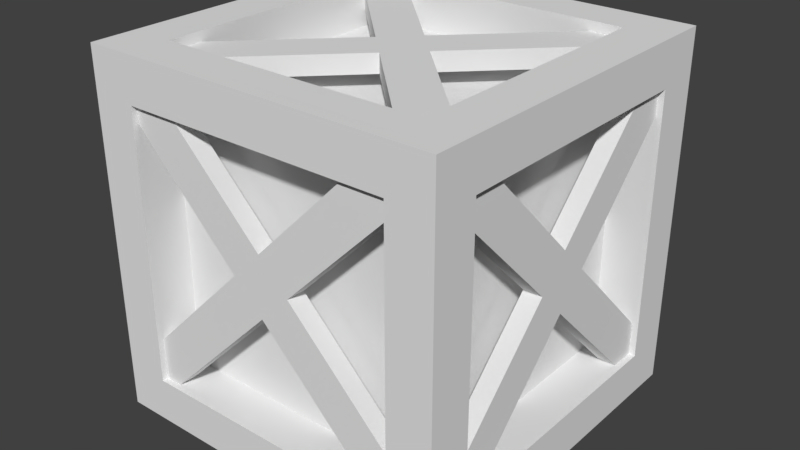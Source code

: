 # Source: box.blend  (saved by Blender 2.79.0; exported with 4.5.12 LTS)
import bpy
from mathutils import Matrix  # noqa: F401  (used for matrix-valued properties, if any)

bpy.ops.wm.read_factory_settings(use_empty=True)
scene = bpy.context.scene
scene.name = 'Scene'

# ---- collections
col_collection_1 = bpy.data.collections.new('Collection 1'); scene.collection.children.link(col_collection_1)

# ---- materials (node trees are filled in below, after node groups)
mat_box = bpy.data.materials.new('Box')
mat_box.alpha_threshold = 0.0
mat_box.use_transparent_shadow = False
mat_box.roughness = 0.5
mat_box.line_color = (0.0, 0.0, 0.0, 1.0)
mat_beam = bpy.data.materials.new('Beam')
mat_beam.alpha_threshold = 0.0
mat_beam.use_transparent_shadow = False
mat_beam.roughness = 0.5

# ---- material node trees

# ---- world
world_world = bpy.data.worlds.new('World'); scene.world = world_world
world_world.color = (0.05088, 0.05088, 0.05088)
world_world.use_sun_shadow = False
world_world.sun_shadow_jitter_overblur = 0.0
world_world.cycles.sampling_method = 'MANUAL'

# ---- meshes
me_cube_006 = bpy.data.meshes.new('Cube.006')
me_cube_006.from_pydata([(0.6696, 0.8841, 0.9051), (-0.8957, 0.8841, -0.6603), (0.8361, 0.8841, 0.7387), (-0.7293, 0.8841, -0.8267), (0.6696, 0.9872, 0.9051), (-0.8957, 0.9872, -0.6603), (0.8361, 0.9872, 0.7387), (-0.7293, 0.9872, -0.8267), (-0.6696, 0.8841, 0.9051), (0.8957, 0.8841, -0.6603), (-0.8361, 0.8841, 0.7387), (0.7293, 0.8841, -0.8267), (-0.6696, 0.9872, 0.9051), (0.8957, 0.9872, -0.6603), (-0.8361, 0.9872, 0.7387), (0.7293, 0.9872, -0.8267), (-0.1643, 0.8841, 0.07119), (0.1676, 0.9872, 0.06792), (0.001108, 0.9872, -0.09854), (0.001108, 0.8841, -0.09854), (0.1676, 0.8841, 0.06792), (-0.00048, 0.8841, 0.236), (-0.1669, 0.9872, 0.06951), (-0.00048, 0.9872, 0.236)], [], [(16, 1, 3, 19), (19, 3, 7, 18), (18, 7, 5, 22), (22, 5, 1, 16), (2, 6, 4, 0), (7, 3, 1, 5), (20, 19, 11, 9), (19, 18, 15, 11), (18, 17, 13, 15), (17, 20, 9, 13), (10, 8, 12, 14), (15, 13, 9, 11), (8, 10, 16, 21), (10, 14, 22, 16), (14, 12, 23, 22), (12, 8, 21, 23), (22, 23, 17, 18), (21, 16, 19, 20), (0, 21, 20, 2), (2, 20, 17, 6), (6, 17, 23, 4), (4, 23, 21, 0)])
_uv = me_cube_006.uv_layers.new(name='UVMap')
_uv.uv.foreach_set('vector', [0.7408, 0.2112, 0.9519, 0.0, 1.0, 0.04806, 0.7898, 0.2589, 0.05954, 0.5172, 0.05954, 0.815, 0.02977, 0.815, 0.02977, 0.5172, 0.2898, 0.2583, 0.5, 0.4692, 0.4519, 0.5172, 0.2413, 0.3068, 0.0, 0.815, 2.581e-07, 0.5172, 0.02977, 0.5172, 0.02977, 0.8159, 0.2679, 0.5172, 0.2977, 0.5172, 0.2977, 0.5852, 0.2679, 0.5852, 0.3275, 0.5172, 0.3573, 0.5172, 0.3573, 0.5852, 0.3275, 0.5852, 0.7417, 0.307, 0.7898, 0.2589, 1.0, 0.4692, 0.9519, 0.5172, 0.1191, 0.8145, 0.08931, 0.8145, 0.08931, 0.5172, 0.1191, 0.5172, 0.2898, 0.2583, 0.2417, 0.2102, 0.4519, 0.0, 0.5, 0.04806, 0.08931, 0.8145, 0.05954, 0.8145, 0.05954, 0.5172, 0.08931, 0.5172, 0.2382, 0.5852, 0.2382, 0.5172, 0.2679, 0.5172, 0.2679, 0.5852, 0.3275, 0.5172, 0.3275, 0.5852, 0.2977, 0.5852, 0.2977, 0.5172, 0.5, 0.06528, 0.5481, 0.01722, 0.7408, 0.2112, 0.6932, 0.2585, 0.1489, 0.7906, 0.1191, 0.7906, 0.1191, 0.5174, 0.1489, 0.5172, 0.04806, 0.5, 3.442e-08, 0.4519, 0.1932, 0.2587, 0.2413, 0.3068, 0.2382, 0.7904, 0.2084, 0.7904, 0.2084, 0.5172, 0.2382, 0.5172, 0.2413, 0.3068, 0.1932, 0.2587, 0.2417, 0.2102, 0.2898, 0.2583, 0.6932, 0.2585, 0.7408, 0.2112, 0.7898, 0.2589, 0.7417, 0.307, 0.5, 0.4519, 0.6932, 0.2585, 0.7417, 0.307, 0.5481, 0.5, 0.1786, 0.7906, 0.1786, 0.5172, 0.2084, 0.5172, 0.2084, 0.7906, 0.04806, 0.01722, 0.2417, 0.2102, 0.1932, 0.2587, 0.0, 0.06528, 0.1489, 0.7906, 0.1489, 0.5172, 0.1786, 0.5172, 0.1786, 0.7906])
me_cube_006.materials.append(mat_box)
me_cube_006.materials.append(mat_beam)
me_cube_006.use_remesh_preserve_volume = False
me_cube_006.use_remesh_preserve_attributes = False
me_cube_006.use_mirror_vertex_groups = False
me_cube_006.update()
me_cube_005 = bpy.data.meshes.new('Cube.005')
me_cube_005.from_pydata([(0.6937, -0.8426, -0.9034), (-0.8717, 0.7228, -0.9034), (0.8601, -0.6761, -0.9034), (-0.7052, 0.8892, -0.9034), (0.6937, -0.8426, -0.8003), (-0.8717, 0.7228, -0.8003), (0.8601, -0.6761, -0.8003), (-0.7052, 0.8892, -0.8003), (-0.6937, -0.8426, -0.9034), (0.8717, 0.7228, -0.9034), (-0.8601, -0.6761, -0.9034), (0.7052, 0.8892, -0.9034), (-0.6937, -0.8426, -0.8003), (0.8717, 0.7228, -0.8003), (-0.8601, -0.6761, -0.8003), (0.7052, 0.8892, -0.8003), (-0.0003975, 0.1836, -0.8003), (0.1661, 0.01714, -0.8003), (-0.0003975, 0.1836, -0.9034), (0.1661, 0.01714, -0.9034), (-0.1668, 0.01715, -0.8003), (-0.0003863, -0.1493, -0.8003), (-0.0003864, -0.1493, -0.9034), (-0.1666, 0.01765, -0.9034)], [], [(23, 1, 3, 18), (18, 3, 7, 16), (16, 7, 5, 20), (20, 5, 1, 23), (2, 6, 4, 0), (7, 3, 1, 5), (19, 18, 11, 9), (18, 16, 15, 11), (16, 17, 13, 15), (17, 19, 9, 13), (10, 8, 12, 14), (15, 13, 9, 11), (20, 21, 17, 16), (22, 23, 18, 19), (8, 10, 23, 22), (10, 14, 20, 23), (14, 12, 21, 20), (12, 8, 22, 21), (4, 21, 22, 0), (6, 17, 21, 4), (2, 19, 17, 6), (0, 22, 19, 2)])
_uv = me_cube_005.uv_layers.new(name='UVMap')
_uv.uv.foreach_set('vector', [0.7484, 0.2036, 0.9519, 0.0, 1.0, 0.04806, 0.7963, 0.2516, 0.1191, 0.5033, 0.1191, 0.7913, 0.08931, 0.7913, 0.08931, 0.5033, 0.2963, 0.2518, 0.5, 0.4553, 0.4519, 0.5033, 0.2482, 0.2998, 0.05954, 0.7913, 0.05954, 0.5033, 0.08931, 0.5033, 0.08931, 0.7912, 0.2977, 0.5713, 0.2679, 0.5713, 0.2679, 0.5033, 0.2977, 0.5033, 0.2977, 0.5033, 0.3275, 0.5033, 0.3275, 0.5713, 0.2977, 0.5713, 0.7482, 0.2996, 0.7963, 0.2516, 1.0, 0.4553, 0.9519, 0.5033, 0.05954, 0.7915, 0.02977, 0.7915, 0.02977, 0.5033, 0.05954, 0.5033, 0.2963, 0.2518, 0.2482, 0.2037, 0.4519, 0.0, 0.5, 0.04806, 0.0, 0.5033, 0.02977, 0.5033, 0.02977, 0.7915, 8.604e-08, 0.7915, 0.3275, 0.5713, 0.3275, 0.5033, 0.3572, 0.5033, 0.3572, 0.5713, 0.2382, 0.5713, 0.2382, 0.5033, 0.2679, 0.5033, 0.2679, 0.5713, 0.2482, 0.2998, 0.2002, 0.2518, 0.2482, 0.2037, 0.2963, 0.2518, 0.7002, 0.2516, 0.7484, 0.2036, 0.7963, 0.2516, 0.7482, 0.2996, 0.5, 0.0514, 0.5481, 0.003339, 0.7484, 0.2036, 0.7002, 0.2516, 0.1489, 0.5033, 0.1786, 0.5033, 0.1786, 0.7864, 0.1489, 0.7866, 0.04806, 0.5, 6.883e-08, 0.4519, 0.2002, 0.2518, 0.2482, 0.2998, 0.2382, 0.7864, 0.2084, 0.7864, 0.2084, 0.5033, 0.2382, 0.5033, 0.2084, 0.5033, 0.2084, 0.7866, 0.1786, 0.7866, 0.1786, 0.5033, 0.04806, 0.003339, 0.2482, 0.2037, 0.2002, 0.2518, 0.0, 0.0514, 0.1489, 0.5033, 0.1489, 0.7866, 0.1191, 0.7866, 0.1191, 0.5033, 0.5, 0.4519, 0.7002, 0.2516, 0.7482, 0.2996, 0.5481, 0.5])
me_cube_005.materials.append(mat_box)
me_cube_005.materials.append(mat_beam)
me_cube_005.use_remesh_preserve_volume = False
me_cube_005.use_remesh_preserve_attributes = False
me_cube_005.use_mirror_vertex_groups = False
me_cube_005.update()
me_cube_004 = bpy.data.meshes.new('Cube.004')
me_cube_004.from_pydata([(0.6937, -0.8426, 0.8435), (-0.8717, 0.7228, 0.8435), (0.8601, -0.6761, 0.8435), (-0.7052, 0.8892, 0.8435), (0.6937, -0.8426, 0.9466), (-0.8717, 0.7228, 0.9466), (0.8601, -0.6761, 0.9466), (-0.7052, 0.8892, 0.9466), (-0.6937, -0.8426, 0.8435), (0.8717, 0.7228, 0.8435), (-0.8601, -0.6761, 0.8435), (0.7052, 0.8892, 0.8435), (-0.6937, -0.8426, 0.9466), (0.8717, 0.7228, 0.9466), (-0.8601, -0.6761, 0.9466), (0.7052, 0.8892, 0.9466), (-0.168, 0.01907, 0.8435), (-0.001533, 0.1855, 0.9466), (-0.168, 0.01907, 0.9466), (0.1653, 0.01635, 0.9466), (-0.001184, 0.1828, 0.8435), (0.1653, 0.01635, 0.8435), (0.0003125, -0.1486, 0.9466), (0.0003125, -0.1486, 0.8435)], [], [(16, 1, 3, 20), (20, 3, 7, 17), (17, 7, 5, 18), (18, 5, 1, 16), (2, 6, 4, 0), (7, 3, 1, 5), (21, 20, 11, 9), (20, 17, 15, 11), (17, 19, 13, 15), (19, 21, 9, 13), (10, 8, 12, 14), (15, 13, 9, 11), (4, 22, 23, 0), (6, 19, 22, 4), (2, 21, 19, 6), (0, 23, 21, 2), (19, 17, 18, 22), (23, 16, 20, 21), (8, 10, 16, 23), (10, 14, 18, 16), (14, 12, 22, 18), (12, 8, 23, 22)])
_uv = me_cube_004.uv_layers.new(name='UVMap')
_uv.uv.foreach_set('vector', [0.7488, 0.2032, 0.9519, 0.0, 1.0, 0.04806, 0.796, 0.2513, 0.05954, 0.7913, 0.05954, 0.5033, 0.08931, 0.5033, 0.08932, 0.7907, 0.2968, 0.2521, 0.5, 0.4553, 0.4519, 0.5033, 0.2488, 0.3002, 0.1191, 0.5033, 0.1191, 0.7907, 0.08932, 0.7907, 0.08932, 0.5033, 0.2679, 0.5033, 0.2977, 0.5033, 0.2977, 0.5713, 0.2679, 0.5713, 0.3573, 0.5713, 0.3275, 0.5713, 0.3275, 0.5033, 0.3573, 0.5033, 0.748, 0.2994, 0.796, 0.2513, 1.0, 0.4553, 0.9519, 0.5033, 0.0, 0.5033, 0.02977, 0.5038, 0.02977, 0.7918, 2.203e-06, 0.7918, 0.2968, 0.2521, 0.248, 0.204, 0.4519, 0.0, 0.5, 0.04806, 0.05954, 0.7918, 0.02977, 0.7918, 0.02977, 0.5033, 0.05954, 0.5033, 0.2679, 0.5033, 0.2679, 0.5713, 0.2382, 0.5713, 0.2382, 0.5033, 0.2977, 0.5713, 0.2977, 0.5033, 0.3275, 0.5033, 0.3275, 0.5713, 0.1489, 0.7866, 0.1489, 0.5033, 0.1786, 0.5033, 0.1786, 0.7866, 0.04806, 0.003339, 0.248, 0.204, 0.2004, 0.2516, 0.0, 0.0514, 0.1786, 0.7866, 0.1786, 0.5033, 0.2084, 0.5033, 0.2084, 0.7866, 0.5, 0.4519, 0.7004, 0.2518, 0.748, 0.2994, 0.5481, 0.5, 0.248, 0.204, 0.2968, 0.2521, 0.2488, 0.3002, 0.2004, 0.2516, 0.7004, 0.2518, 0.7488, 0.2032, 0.796, 0.2513, 0.748, 0.2994, 0.5, 0.0514, 0.5481, 0.003339, 0.7488, 0.2032, 0.7004, 0.2518, 0.2382, 0.7866, 0.2084, 0.7866, 0.2084, 0.5033, 0.2382, 0.5033, 0.04806, 0.5, 3.442e-08, 0.4519, 0.2004, 0.2516, 0.2488, 0.3002, 0.1489, 0.7867, 0.1191, 0.7867, 0.1191, 0.5033, 0.1489, 0.5033])
me_cube_004.materials.append(mat_box)
me_cube_004.materials.append(mat_beam)
me_cube_004.use_remesh_preserve_volume = False
me_cube_004.use_remesh_preserve_attributes = False
me_cube_004.use_mirror_vertex_groups = False
me_cube_004.update()
me_cube_003 = bpy.data.meshes.new('Cube.003')
me_cube_003.from_pydata([(0.6696, -0.9675, 0.9051), (-0.8957, -0.9675, -0.6603), (0.8361, -0.9675, 0.7387), (-0.7293, -0.9675, -0.8267), (0.6696, -0.8643, 0.9051), (-0.8957, -0.8643, -0.6603), (0.8361, -0.8643, 0.7387), (-0.7293, -0.8643, -0.8267), (-0.6696, -0.9675, 0.9051), (0.8957, -0.9675, -0.6603), (-0.8361, -0.9675, 0.7387), (0.7293, -0.9675, -0.8267), (-0.6696, -0.8643, 0.9051), (0.8957, -0.8643, -0.6603), (-0.8361, -0.8643, 0.7387), (0.7293, -0.8643, -0.8267), (0.1662, -0.9675, 0.06877), (0.1662, -0.8643, 0.06877), (-0.0002614, -0.8643, 0.2352), (-0.1691, -0.9675, 0.06642), (-0.002605, -0.9675, -0.1), (-0.002605, -0.8643, -0.1), (-0.1691, -0.8643, 0.06642), (-0.0002614, -0.9675, 0.2352)], [], [(19, 1, 3, 20), (20, 3, 7, 21), (21, 7, 5, 22), (22, 5, 1, 19), (2, 6, 4, 0), (7, 3, 1, 5), (16, 20, 11, 9), (20, 21, 15, 11), (21, 17, 13, 15), (17, 16, 9, 13), (10, 8, 12, 14), (15, 13, 9, 11), (17, 21, 22, 18), (23, 19, 20, 16), (0, 23, 16, 2), (2, 16, 17, 6), (4, 18, 23, 0), (6, 17, 18, 4), (12, 8, 23, 18), (14, 12, 18, 22), (10, 14, 22, 19), (8, 10, 19, 23)])
_uv = me_cube_003.uv_layers.new(name='UVMap')
_uv.uv.foreach_set('vector', [0.7421, 0.2098, 0.9519, 0.0, 1.0, 0.04806, 0.7902, 0.2579, 0.08931, 0.8139, 0.08931, 0.5172, 0.1191, 0.5172, 0.1191, 0.8139, 0.2902, 0.2594, 0.5, 0.4692, 0.4519, 0.5172, 0.2421, 0.3074, 0.08931, 0.5172, 0.08931, 0.8139, 0.05954, 0.8139, 0.05954, 0.5172, 0.3275, 0.5852, 0.2977, 0.5852, 0.2977, 0.5172, 0.3275, 0.5172, 0.3572, 0.5852, 0.3275, 0.5852, 0.3275, 0.5172, 0.3572, 0.5172, 0.7415, 0.3066, 0.7902, 0.2579, 1.0, 0.4692, 0.9519, 0.5172, 0.0, 0.5172, 0.02977, 0.5172, 0.02977, 0.815, 5.163e-08, 0.815, 0.2902, 0.2594, 0.2415, 0.2106, 0.4519, 0.0, 0.5, 0.04806, 0.05954, 0.815, 0.02977, 0.815, 0.02977, 0.5172, 0.05954, 0.5172, 0.2679, 0.5852, 0.2679, 0.5172, 0.2977, 0.5172, 0.2977, 0.5852, 0.2679, 0.5172, 0.2679, 0.5852, 0.2382, 0.5852, 0.2382, 0.5172, 0.2415, 0.2106, 0.2902, 0.2594, 0.2421, 0.3074, 0.1934, 0.2587, 0.6934, 0.2585, 0.7421, 0.2098, 0.7902, 0.2579, 0.7415, 0.3066, 0.5, 0.4519, 0.6934, 0.2585, 0.7415, 0.3066, 0.5481, 0.5, 0.1489, 0.7907, 0.1489, 0.5172, 0.1786, 0.5172, 0.1786, 0.7907, 0.1489, 0.5172, 0.1489, 0.7907, 0.1191, 0.7907, 0.1191, 0.5172, 0.04806, 0.01722, 0.2415, 0.2106, 0.1934, 0.2587, 0.0, 0.06528, 0.2382, 0.7906, 0.2084, 0.7906, 0.2084, 0.5172, 0.2382, 0.5172, 0.04806, 0.5, 5.163e-08, 0.4519, 0.1934, 0.2587, 0.2421, 0.3074, 0.1786, 0.5172, 0.2084, 0.5172, 0.2084, 0.7906, 0.1786, 0.7906, 0.5, 0.06528, 0.5481, 0.01722, 0.7421, 0.2098, 0.6934, 0.2585])
me_cube_003.materials.append(mat_box)
me_cube_003.materials.append(mat_beam)
me_cube_003.use_remesh_preserve_volume = False
me_cube_003.use_remesh_preserve_attributes = False
me_cube_003.use_mirror_vertex_groups = False
me_cube_003.update()
me_cube_002 = bpy.data.meshes.new('Cube.002')
me_cube_002.from_pydata([(0.8625, -0.6995, 0.8882), (0.8625, 0.8659, -0.6772), (0.8625, -0.8659, 0.7217), (0.8625, 0.6995, -0.8436), (0.9656, -0.6995, 0.8882), (0.9656, 0.8659, -0.6772), (0.9656, -0.8659, 0.7217), (0.9656, 0.6995, -0.8436), (0.9656, 0.8659, 0.7217), (0.9656, -0.6995, -0.8436), (0.9656, 0.6995, 0.8882), (0.9656, -0.8659, -0.6772), (0.8625, 0.8659, 0.7217), (0.8625, -0.6995, -0.8436), (0.8625, 0.6995, 0.8882), (0.8625, -0.8659, -0.6772), (0.9656, -0.00088, 0.1896), (0.8625, -0.0008799, 0.1896), (0.9656, 0.1661, 0.02197), (0.8625, 0.1661, 0.02197), (0.9656, -0.1673, 0.02142), (0.9656, -0.0008546, -0.145), (0.8625, -0.0008546, -0.145), (0.8625, -0.1673, 0.02142)], [], [(17, 14, 12, 19), (19, 12, 8, 18), (18, 8, 10, 16), (16, 10, 14, 17), (13, 9, 11, 15), (8, 12, 14, 10), (19, 1, 3, 22), (22, 3, 7, 21), (21, 7, 5, 18), (18, 5, 1, 19), (2, 6, 4, 0), (7, 3, 1, 5), (20, 21, 18, 16), (17, 19, 22, 23), (0, 17, 23, 2), (2, 23, 20, 6), (6, 20, 16, 4), (4, 16, 17, 0), (15, 23, 22, 13), (13, 22, 21, 9), (9, 21, 20, 11), (11, 20, 23, 15)])
_uv = me_cube_002.uv_layers.new(name='UVMap')
_uv.uv.foreach_set('vector', [0.2503, 0.7983, 0.04806, 1.0, 1.721e-08, 0.9519, 0.202, 0.7499, 0.5298, 0.0, 0.5298, 0.2857, 0.5, 0.2857, 0.5, 0.0, 0.298, 0.2499, 0.5, 0.4519, 0.4519, 0.5, 0.2497, 0.2983, 0.5595, 0.2856, 0.5595, 0.0, 0.5893, 0.0, 0.5893, 0.2856, 0.5893, 0.6388, 0.5595, 0.6388, 0.5595, 0.5708, 0.5893, 0.5708, 0.5595, 0.6391, 0.5298, 0.6391, 0.5298, 0.5712, 0.5595, 0.5712, 0.202, 0.7499, 0.0, 0.5481, 0.04806, 0.5, 0.2502, 0.7017, 0.5, 0.5713, 0.5, 0.2857, 0.5298, 0.2857, 0.5298, 0.5713, 0.2498, 0.2017, 0.4519, 0.0, 0.5, 0.04806, 0.298, 0.2499, 0.5595, 0.2856, 0.5595, 0.5712, 0.5298, 0.5712, 0.5298, 0.2856, 0.5298, 0.6393, 0.5, 0.6393, 0.5, 0.5713, 0.5298, 0.5713, 0.6191, 0.6384, 0.5893, 0.6384, 0.5893, 0.5705, 0.6191, 0.5705, 0.2017, 0.2498, 0.2498, 0.2017, 0.298, 0.2499, 0.2497, 0.2983, 0.2503, 0.7983, 0.202, 0.7499, 0.2502, 0.7017, 0.2983, 0.7498, 0.4519, 1.0, 0.2503, 0.7983, 0.2983, 0.7498, 0.5, 0.9519, 0.5595, 0.0, 0.5595, 0.2856, 0.5298, 0.2856, 0.5298, 0.0, 1.721e-08, 0.4519, 0.2017, 0.2498, 0.2497, 0.2983, 0.04806, 0.5, 0.5893, 0.5705, 0.5893, 0.2852, 0.6191, 0.2852, 0.6191, 0.5705, 0.5, 0.5481, 0.2983, 0.7498, 0.2502, 0.7017, 0.4519, 0.5, 0.5595, 0.5708, 0.5595, 0.2856, 0.5893, 0.2856, 0.5893, 0.5708, 0.04806, 3.442e-08, 0.2498, 0.2017, 0.2017, 0.2498, 0.0, 0.04806, 0.5893, 0.2852, 0.5893, 0.0, 0.6191, 1.076e-08, 0.6191, 0.2852])
me_cube_002.materials.append(mat_box)
me_cube_002.materials.append(mat_beam)
me_cube_002.use_remesh_preserve_volume = False
me_cube_002.use_remesh_preserve_attributes = False
me_cube_002.use_mirror_vertex_groups = False
me_cube_002.update()
me_cube_001 = bpy.data.meshes.new('Cube.001')
me_cube_001.from_pydata([(1.0, 1.0, -1.0), (1.0, -1.0, -1.0), (1.0, 1.0, 1.0), (1.0, -1.0, 1.0), (1.0, -5.96e-08, -1.0), (1.0, 1.0, 0.0), (1.0, -1.0, 0.0), (1.0, -5.364e-07, 1.0), (1.0, -0.5, -1.0), (1.0, 1.0, 0.5), (1.0, -1.0, 0.5), (1.0, -0.5, 1.0), (1.0, 0.5, -1.0), (0.5, 1.0, -1.0), (1.0, 1.0, -0.5), (0.5, -1.0, -1.0), (1.0, -1.0, -0.5), (1.0, 0.5, 1.0), (0.5, 1.0, 1.0), (0.5, -1.0, 1.0), (0.7509, 1.0, 0.0), (0.7533, -1.0, 0.0), (1.0, -0.7494, 0.0), (1.0, 0.7494, 0.0), (1.0, -1.26e-07, -0.7494), (1.0, -4.833e-07, 0.7494), (0.75, -3.576e-07, 1.0), (0.75, 2.98e-08, -1.0), (0.7484, -0.7534, -1.0), (0.7501, 0.7519, -1.0), (0.7501, 0.7519, 1.0), (0.7484, -0.7534, 1.0), (1.0, 0.7494, 0.7494), (1.0, 0.7494, -0.7494), (1.0, -0.7494, -0.7494), (0.7533, -1.0, 0.7533), (0.7533, -1.0, -0.7533), (0.7509, 1.0, -0.7509), (0.7509, 1.0, 0.7509), (1.0, -0.7494, 0.7494), (0.75, 0.7494, 0.0), (0.75, -3.046e-07, 0.0), (0.75, -4.833e-07, 0.7494), (0.75, -0.7494, 0.0), (0.75, -1.26e-07, -0.7494), (0.75, 0.7494, 0.7494), (0.75, 0.7494, -0.7494), (0.7484, -0.7534, -0.75), (0.7484, -0.7534, 0.75), (-1.0, 1.0, -1.0), (-1.0, -1.0, -1.0), (-1.0, 1.0, 1.0), (-1.0, -1.0, 1.0), (-1.0, -5.96e-08, -1.0), (0.0, 1.0, -1.0), (-1.0, 1.0, 0.0), (0.0, -1.0, -1.0), (-1.0, -1.0, 0.0), (-1.0, -5.364e-07, 1.0), (0.0, 1.0, 1.0), (0.0, -1.0, 1.0), (0.0, 1.192e-07, -0.75), (-1.0, -0.5, -1.0), (-1.0, 1.0, 0.5), (-1.0, -1.0, 0.5), (-1.0, -0.5, 1.0), (-1.0, 0.5, -1.0), (-0.5, 1.0, -1.0), (-1.0, 1.0, -0.5), (-0.5, -1.0, -1.0), (-1.0, -1.0, -0.5), (-1.0, 0.5, 1.0), (-0.5, 1.0, 1.0), (-0.5, -1.0, 1.0), (-0.7509, 1.0, 0.0), (0.0, 1.0, 0.7509), (0.0, 1.0, -0.7509), (-0.7533, -1.0, 0.0), (0.0, -1.0, -0.7533), (0.0, -1.0, 0.7533), (-1.0, -0.7494, 0.0), (-1.0, 0.7494, 0.0), (-1.0, -1.26e-07, -0.7494), (-1.0, -4.833e-07, 0.7494), (0.0, -0.7557, 1.0), (0.0, 0.751, 1.0), (-0.75, -3.576e-07, 1.0), (-0.75, 2.98e-08, -1.0), (0.0, 0.751, -1.0), (0.0, -0.7557, -1.0), (-0.7484, -0.7534, -1.0), (-0.7501, 0.7519, -1.0), (-0.7501, 0.7519, 1.0), (-0.7484, -0.7534, 1.0), (-1.0, 0.7494, 0.7494), (-1.0, 0.7494, -0.7494), (-1.0, -0.7494, -0.7494), (-0.7533, -1.0, 0.7533), (-0.7533, -1.0, -0.7533), (-0.7509, 1.0, -0.7509), (-0.7509, 1.0, 0.7509), (-1.0, -0.7494, 0.7494), (-0.75, 0.7494, 0.0), (-0.75, -3.046e-07, 0.0), (-0.75, -4.833e-07, 0.7494), (-0.75, -0.7494, 0.0), (-0.75, -1.26e-07, -0.7494), (-0.75, 0.7494, 0.7494), (-0.75, 0.7494, -0.7494), (0.0, -0.75, 3.956e-08), (0.0, 0.75, 0.0), (0.0, -0.7557, -0.75), (0.0, 0.751, -0.75), (-0.7484, -0.7534, -0.75), (0.0, 0.751, 0.75), (0.0, -1.788e-07, 0.75), (0.0, -0.7557, 0.75), (-0.7484, -0.7534, 0.75), (0.0, -0.7529, 0.375)], [], [(39, 11, 3, 10), (75, 38, 45, 114), (37, 13, 54, 76), (35, 79, 116, 48), (35, 19, 60, 79), (34, 22, 6, 16), (22, 34, 47, 43), (32, 17, 7, 25), (31, 84, 60, 19), (84, 31, 48, 116), (28, 15, 56, 89), (88, 29, 46, 112), (4, 8, 28, 27), (8, 1, 15, 28), (13, 29, 88, 54), (0, 12, 29, 13), (12, 4, 27, 29), (17, 30, 26, 7), (2, 18, 30, 17), (18, 59, 85, 30), (11, 31, 19, 3), (7, 26, 31, 11), (26, 30, 45, 42), (23, 32, 45, 40), (5, 9, 32, 23), (9, 2, 17, 32), (12, 33, 24, 4), (0, 14, 33, 12), (14, 5, 23, 33), (8, 34, 16, 1), (4, 24, 34, 8), (24, 33, 46, 44), (21, 35, 48, 43), (6, 10, 35, 21), (10, 3, 19, 35), (15, 36, 78, 56), (1, 16, 36, 15), (16, 6, 21, 36), (46, 44, 61, 112), (5, 14, 37, 20), (14, 0, 13, 37), (18, 38, 75, 59), (2, 9, 38, 18), (9, 5, 20, 38), (22, 39, 10, 6), (39, 22, 43, 48), (25, 7, 11, 39), (46, 40, 41, 44), (40, 45, 42, 41), (44, 41, 43, 47), (41, 42, 48, 43), (32, 25, 42, 45), (34, 24, 44, 47), (25, 39, 48, 42), (33, 23, 40, 46), (47, 43, 109, 111), (43, 48, 116, 118, 109), (36, 21, 43, 47), (28, 89, 111, 47), (78, 36, 47, 111), (27, 28, 47, 44), (45, 40, 110, 114), (40, 46, 112, 110), (44, 47, 111, 61), (20, 37, 46, 40), (37, 76, 112, 46), (38, 20, 40, 45), (29, 27, 44, 46), (45, 114, 115, 42), (42, 115, 116, 48), (31, 26, 42, 48), (30, 85, 114, 45), (101, 64, 52, 65), (75, 114, 107, 100), (99, 76, 54, 67), (97, 117, 116, 79), (97, 79, 60, 73), (96, 70, 57, 80), (80, 105, 113, 96), (94, 83, 58, 71), (93, 73, 60, 84), (84, 116, 117, 93), (90, 89, 56, 69), (88, 112, 108, 91), (53, 87, 90, 62), (62, 90, 69, 50), (67, 54, 88, 91), (49, 67, 91, 66), (66, 91, 87, 53), (71, 58, 86, 92), (51, 71, 92, 72), (72, 92, 85, 59), (65, 52, 73, 93), (58, 65, 93, 86), (86, 104, 107, 92), (81, 102, 107, 94), (55, 81, 94, 63), (63, 94, 71, 51), (66, 53, 82, 95), (49, 66, 95, 68), (68, 95, 81, 55), (62, 50, 70, 96), (53, 62, 96, 82), (82, 106, 108, 95), (77, 105, 117, 97), (57, 77, 97, 64), (64, 97, 73, 52), (69, 56, 78, 98), (50, 69, 98, 70), (70, 98, 77, 57), (108, 112, 61, 106), (55, 74, 99, 68), (68, 99, 67, 49), (72, 59, 75, 100), (51, 72, 100, 63), (63, 100, 74, 55), (80, 57, 64, 101), (101, 117, 105, 80), (83, 101, 65, 58), (108, 106, 103, 102), (102, 103, 104, 107), (106, 113, 105, 103), (103, 105, 117, 104), (94, 107, 104, 83), (96, 113, 106, 82), (83, 104, 117, 101), (95, 108, 102, 81), (113, 111, 109, 105), (105, 109, 118, 116, 117), (98, 113, 105, 77), (90, 113, 111, 89), (78, 111, 113, 98), (87, 106, 113, 90), (107, 114, 110, 102), (102, 110, 112, 108), (106, 61, 111, 113), (74, 102, 108, 99), (99, 108, 112, 76), (100, 107, 102, 74), (91, 108, 106, 87), (107, 104, 115, 114), (104, 117, 116, 115), (93, 117, 104, 86), (92, 107, 114, 85)])
_uv = me_cube_001.uv_layers.new(name='UVMap')
_uv.uv.foreach_set('vector', [0.03341, 0.7664, 0.06665, 0.7998, 0.0, 0.7998, 7.945e-09, 0.7331, 0.3, 0.8336, 0.3, 0.7335, 0.3334, 0.7336, 0.3332, 0.8336, 0.03321, 0.2334, 1.589e-08, 0.1999, 0.0, 0.1333, 0.03321, 0.1333, 0.9671, 0.2008, 0.9671, 0.1004, 0.9997, 0.1004, 1.0, 0.2002, 0.03288, 0.5003, 1.589e-08, 0.4665, 1.589e-08, 0.3999, 0.03288, 0.3999, 0.03341, 0.5666, 0.03341, 0.6665, 3.178e-08, 0.6665, 3.972e-08, 0.5998, 0.8669, 0.09997, 0.8669, 8.467e-05, 0.9004, 0.0, 0.9002, 0.09997, 0.2332, 0.7664, 0.1999, 0.7998, 0.1333, 0.7998, 0.1333, 0.7664, 0.5003, 0.233, 0.5006, 0.1333, 0.5332, 0.1333, 0.5332, 0.1999, 0.9338, 0.7671, 0.9338, 0.6674, 0.9672, 0.6674, 0.9672, 0.7671, 0.4996, 0.5003, 0.4665, 0.5332, 0.3999, 0.5332, 0.3999, 0.5006, 0.4336, 0.8335, 0.4336, 0.7335, 0.467, 0.7335, 0.467, 0.8335, 0.5332, 0.3999, 0.5332, 0.4665, 0.4996, 0.5003, 0.4999, 0.3999, 0.5332, 0.4665, 0.5332, 0.5332, 0.4665, 0.5332, 0.4996, 0.5003, 0.4665, 0.2666, 0.4999, 0.2997, 0.3999, 0.2998, 0.3999, 0.2666, 0.5332, 0.2666, 0.5332, 0.3332, 0.4999, 0.2997, 0.4665, 0.2666, 0.5332, 0.3332, 0.5332, 0.3999, 0.4999, 0.3999, 0.4999, 0.2997, 0.3332, 0.2666, 0.2997, 0.2333, 0.3999, 0.2333, 0.3999, 0.2666, 0.2666, 0.2666, 0.2666, 0.1999, 0.2997, 0.2333, 0.3332, 0.2666, 0.2666, 0.1999, 0.2666, 0.1333, 0.2998, 0.1333, 0.2997, 0.2333, 0.4665, 0.2666, 0.5003, 0.233, 0.5332, 0.1999, 0.5332, 0.2666, 0.3999, 0.2666, 0.3999, 0.2333, 0.5003, 0.233, 0.4665, 0.2666, 0.9004, 0.7676, 0.9004, 0.6674, 0.9338, 0.6677, 0.9338, 0.7676, 0.9331, 0.3665, 0.9331, 0.2666, 0.9664, 0.2666, 0.9664, 0.3665, 0.2666, 0.6665, 0.2666, 0.7331, 0.2332, 0.7664, 0.2332, 0.6665, 0.2666, 0.7331, 0.2666, 0.7998, 0.1999, 0.7998, 0.2332, 0.7664, 0.1999, 0.5332, 0.2332, 0.5666, 0.1333, 0.5666, 0.1333, 0.5332, 0.2666, 0.5332, 0.2666, 0.5998, 0.2332, 0.5666, 0.1999, 0.5332, 0.2666, 0.5998, 0.2666, 0.6665, 0.2332, 0.6665, 0.2332, 0.5666, 0.06665, 0.5332, 0.03341, 0.5666, 3.972e-08, 0.5998, 3.972e-08, 0.5332, 0.1333, 0.5332, 0.1333, 0.5666, 0.03341, 0.5666, 0.06665, 0.5332, 0.8669, 0.1004, 0.8669, 0.2003, 0.8335, 0.2003, 0.8335, 0.1004, 0.8001, 0.7678, 0.8001, 0.8682, 0.7672, 0.8678, 0.7667, 0.7678, 0.1333, 0.5332, 0.06665, 0.5332, 0.03288, 0.5003, 0.1333, 0.5003, 0.06665, 0.5332, 3.178e-08, 0.5332, 1.589e-08, 0.4665, 0.03288, 0.5003, 0.2666, 0.4665, 0.2337, 0.5003, 0.2337, 0.3999, 0.2666, 0.3999, 0.2666, 0.5332, 0.1999, 0.5332, 0.2337, 0.5003, 0.2666, 0.4665, 0.1999, 0.5332, 0.1333, 0.5332, 0.1333, 0.5003, 0.2337, 0.5003, 0.7331, 0.4677, 0.7331, 0.5675, 0.6332, 0.5675, 0.6332, 0.4674, 0.1333, 0.2666, 0.06665, 0.2666, 0.03321, 0.2334, 0.1333, 0.2334, 0.06665, 0.2666, 3.178e-08, 0.2666, 1.589e-08, 0.1999, 0.03321, 0.2334, 0.2666, 0.1999, 0.2334, 0.2334, 0.2334, 0.1333, 0.2666, 0.1333, 0.2666, 0.2666, 0.1999, 0.2666, 0.2334, 0.2334, 0.2666, 0.1999, 0.1999, 0.2666, 0.1333, 0.2666, 0.1333, 0.2334, 0.2334, 0.2334, 0.03341, 0.6665, 0.03341, 0.7664, 7.945e-09, 0.7331, 3.178e-08, 0.6665, 0.8669, 0.1999, 0.8669, 0.09997, 0.9002, 0.09997, 0.9004, 0.1999, 0.1333, 0.7664, 0.1333, 0.7998, 0.06665, 0.7998, 0.03341, 0.7664, 0.4664, 0.7335, 0.3666, 0.7335, 0.3666, 0.6336, 0.4664, 0.6336, 0.3666, 0.7335, 0.2667, 0.7335, 0.2667, 0.6336, 0.3666, 0.6336, 0.4664, 0.6336, 0.3666, 0.6336, 0.3666, 0.5337, 0.4665, 0.5332, 0.3666, 0.6336, 0.2667, 0.6336, 0.2666, 0.5332, 0.3666, 0.5337, 0.5001, 0.5332, 0.5001, 0.6331, 0.4667, 0.6331, 0.4667, 0.5332, 0.8669, 0.0005334, 0.8669, 0.1004, 0.8335, 0.1004, 0.8333, 0.0, 0.5001, 0.6331, 0.5001, 0.733, 0.4665, 0.7335, 0.4667, 0.6331, 0.9331, 0.4664, 0.9331, 0.3665, 0.9664, 0.3665, 0.9664, 0.4664, 0.7331, 0.4676, 0.8331, 0.4674, 0.8331, 0.5674, 0.7331, 0.5674, 0.8331, 0.4674, 0.9331, 0.4676, 0.9331, 0.5674, 0.8831, 0.5674, 0.8331, 0.5674, 0.8001, 0.6674, 0.8001, 0.7678, 0.7667, 0.7678, 0.7672, 0.6678, 0.9671, 0.0, 0.9671, 0.09975, 0.9338, 0.09975, 0.9338, 7.945e-09, 0.9993, 0.367, 0.9993, 0.4674, 0.9664, 0.4668, 0.9667, 0.367, 0.3, 0.8337, 0.3, 0.9341, 0.2667, 0.9341, 0.2666, 0.8337, 0.9331, 0.2667, 0.9331, 0.3666, 0.8331, 0.3666, 0.8331, 0.2666, 0.9331, 0.3666, 0.9331, 0.4664, 0.8331, 0.4665, 0.8331, 0.3666, 0.7331, 0.5675, 0.7329, 0.668, 0.6332, 0.6683, 0.6332, 0.5675, 0.3334, 0.8336, 0.3334, 0.7335, 0.3668, 0.7337, 0.3668, 0.8336, 0.4002, 0.9337, 0.4002, 0.8336, 0.4334, 0.8336, 0.4336, 0.9335, 0.3334, 0.9337, 0.3334, 0.8336, 0.3668, 0.8336, 0.3668, 0.9335, 0.3, 0.7335, 0.3, 0.8337, 0.2666, 0.8337, 0.2666, 0.7338, 0.7331, 0.4672, 0.6332, 0.4674, 0.6332, 0.3673, 0.7331, 0.3673, 0.7331, 0.3673, 0.6332, 0.3673, 0.6332, 0.2666, 0.7329, 0.2669, 0.9004, 0.868, 0.9004, 0.7676, 0.9338, 0.7676, 0.9338, 0.868, 0.467, 0.9335, 0.467, 0.8335, 0.5004, 0.8335, 0.5004, 0.9334, 0.5666, 0.03341, 0.5332, 0.06665, 0.5332, 0.0, 0.5998, 1.589e-08, 0.3, 0.8336, 0.3332, 0.8336, 0.3334, 0.9335, 0.3, 0.9337, 0.03321, 0.03321, 0.03321, 0.1333, 0.0, 0.1333, 0.0, 0.06665, 0.9671, 0.0, 1.0, 0.0006625, 0.9997, 0.1004, 0.9671, 0.1004, 0.03288, 0.2995, 0.03288, 0.3999, 1.589e-08, 0.3999, 1.589e-08, 0.3332, 0.5666, 0.2332, 0.5332, 0.1999, 0.5332, 0.1333, 0.5666, 0.1333, 0.8335, 0.7673, 0.8668, 0.7673, 0.867, 0.8673, 0.8335, 0.8672, 0.7664, 0.03341, 0.6665, 0.03341, 0.6665, 3.972e-08, 0.7331, 4.767e-08, 0.5003, 0.03354, 0.5332, 0.06665, 0.5332, 0.1333, 0.5006, 0.1333, 0.9338, 0.7671, 0.9672, 0.7671, 0.9672, 0.8669, 0.9338, 0.8669, 0.3001, 0.5003, 0.3999, 0.5006, 0.3999, 0.5332, 0.3332, 0.5332, 0.4336, 0.8335, 0.467, 0.8335, 0.467, 0.9334, 0.4336, 0.9335, 0.2666, 0.3999, 0.2999, 0.3999, 0.3001, 0.5003, 0.2666, 0.4665, 0.2666, 0.4665, 0.3001, 0.5003, 0.3332, 0.5332, 0.2666, 0.5332, 0.3332, 0.2666, 0.3999, 0.2666, 0.3999, 0.2998, 0.2999, 0.2997, 0.2666, 0.2666, 0.3332, 0.2666, 0.2999, 0.2997, 0.2666, 0.3332, 0.2666, 0.3332, 0.2999, 0.2997, 0.2999, 0.3999, 0.2666, 0.3999, 0.3332, 1.589e-08, 0.3999, 4.767e-08, 0.3999, 0.03332, 0.2997, 0.03331, 0.2666, 0.0, 0.3332, 1.589e-08, 0.2997, 0.03331, 0.2666, 0.06665, 0.2666, 0.06665, 0.2997, 0.03331, 0.2998, 0.1333, 0.2666, 0.1333, 0.4665, 7.15e-08, 0.5332, 1.112e-07, 0.5332, 0.06665, 0.5003, 0.03354, 0.3999, 4.767e-08, 0.4665, 7.15e-08, 0.5003, 0.03354, 0.3999, 0.03332, 0.9338, 0.1002, 0.9004, 0.1002, 0.9004, 0.0003375, 0.9338, 0.0, 0.9664, 0.5664, 0.9331, 0.5664, 0.9331, 0.4665, 0.9664, 0.4665, 0.7998, 0.1333, 0.7664, 0.1333, 0.7664, 0.03341, 0.7998, 0.06665, 0.7998, 0.06665, 0.7664, 0.03341, 0.7331, 4.767e-08, 0.7998, 5.561e-08, 0.7331, 0.2666, 0.6665, 0.2666, 0.6665, 0.2332, 0.7664, 0.2332, 0.7998, 0.2666, 0.7331, 0.2666, 0.7664, 0.2332, 0.7998, 0.1999, 0.7998, 0.1999, 0.7664, 0.2332, 0.7664, 0.1333, 0.7998, 0.1333, 0.5998, 0.2666, 0.5332, 0.2666, 0.5332, 0.1999, 0.5666, 0.2332, 0.6665, 0.2666, 0.5998, 0.2666, 0.5666, 0.2332, 0.6665, 0.2332, 0.7667, 0.7673, 0.7333, 0.7673, 0.7333, 0.6674, 0.7667, 0.6674, 0.8335, 0.7678, 0.8001, 0.7678, 0.8006, 0.6678, 0.8335, 0.6674, 0.1333, 0.2666, 0.1333, 0.2995, 0.03288, 0.2995, 0.06665, 0.2666, 0.06665, 0.2666, 0.03288, 0.2995, 1.589e-08, 0.3332, 0.0, 0.2666, 0.2666, 0.3332, 0.2666, 0.3999, 0.2337, 0.3999, 0.2337, 0.2995, 0.2666, 0.2666, 0.2666, 0.3332, 0.2337, 0.2995, 0.1999, 0.2666, 0.1999, 0.2666, 0.2337, 0.2995, 0.1333, 0.2995, 0.1333, 0.2666, 0.5332, 0.4677, 0.6332, 0.4674, 0.6332, 0.5675, 0.5332, 0.5675, 0.1333, 4.767e-08, 0.1333, 0.03321, 0.03321, 0.03321, 0.06665, 7.945e-08, 0.06665, 7.945e-08, 0.03321, 0.03321, 0.0, 0.06665, 0.0, 1.112e-07, 0.2666, 0.06665, 0.2666, 0.1333, 0.2334, 0.1333, 0.2334, 0.03321, 0.2666, 0.0, 0.2666, 0.06665, 0.2334, 0.03321, 0.1999, 4.767e-08, 0.1999, 4.767e-08, 0.2334, 0.03321, 0.1333, 0.03321, 0.1333, 4.767e-08, 0.5666, 0.1333, 0.5332, 0.1333, 0.5332, 0.06665, 0.5666, 0.03341, 0.8335, 0.6675, 0.867, 0.6674, 0.8668, 0.7673, 0.8335, 0.7673, 0.6665, 0.03341, 0.5666, 0.03341, 0.5998, 1.589e-08, 0.6665, 3.972e-08, 0.5333, 0.8686, 0.5333, 0.7687, 0.6332, 0.7687, 0.6332, 0.8686, 0.6332, 0.8686, 0.6332, 0.7687, 0.733, 0.7687, 0.733, 0.8686, 0.5333, 0.7687, 0.5332, 0.6683, 0.6332, 0.6688, 0.6332, 0.7687, 0.6332, 0.7687, 0.6332, 0.6688, 0.7331, 0.6683, 0.733, 0.7687, 0.8333, 0.2003, 0.8, 0.2003, 0.8, 0.1004, 0.8333, 0.1004, 0.7667, 0.8671, 0.7331, 0.8677, 0.7333, 0.7673, 0.7667, 0.7673, 0.8333, 0.1004, 0.8, 0.1004, 0.7998, 0.0, 0.8333, 0.0005334, 0.9664, 0.6663, 0.9331, 0.6663, 0.9331, 0.5664, 0.9664, 0.5664, 0.7331, 0.6672, 0.7331, 0.5674, 0.8331, 0.5674, 0.8331, 0.6674, 0.8331, 0.6674, 0.8331, 0.5674, 0.8831, 0.5674, 0.9331, 0.5674, 0.9331, 0.6672, 0.8335, 0.8682, 0.8006, 0.8678, 0.8001, 0.7678, 0.8335, 0.7678, 0.9671, 0.1995, 0.9338, 0.1995, 0.9338, 0.09975, 0.9671, 0.09975, 0.9993, 0.367, 0.9667, 0.367, 0.9664, 0.2673, 0.9993, 0.2666, 0.9004, 0.7678, 0.867, 0.7678, 0.8671, 0.6674, 0.9004, 0.6674, 0.7331, 0.2667, 0.8331, 0.2666, 0.8331, 0.3666, 0.7331, 0.3666, 0.7331, 0.3666, 0.8331, 0.3666, 0.8331, 0.4665, 0.7331, 0.4664, 0.5332, 0.5675, 0.6332, 0.5675, 0.6332, 0.6683, 0.5334, 0.668, 0.4002, 0.8336, 0.3668, 0.8336, 0.3668, 0.7337, 0.4002, 0.7335, 0.4002, 0.7335, 0.4336, 0.7336, 0.4334, 0.8336, 0.4002, 0.8336, 0.4002, 0.9337, 0.3668, 0.9335, 0.3668, 0.8336, 0.4002, 0.8336, 0.9004, 0.868, 0.867, 0.8677, 0.867, 0.7678, 0.9004, 0.7678, 0.5332, 0.4672, 0.5332, 0.3673, 0.6332, 0.3673, 0.6332, 0.4674, 0.5332, 0.3673, 0.5334, 0.2669, 0.6332, 0.2666, 0.6332, 0.3673, 0.9338, 0.2006, 0.9005, 0.2006, 0.9004, 0.1002, 0.9338, 0.1002, 0.467, 0.7335, 0.5004, 0.7335, 0.5004, 0.8335, 0.467, 0.8335])
me_cube_001.materials.append(mat_box)
me_cube_001.materials.append(mat_beam)
me_cube_001.use_remesh_preserve_volume = False
me_cube_001.use_remesh_preserve_attributes = False
me_cube_001.use_mirror_vertex_groups = False
me_cube_001.update()
me_cube = bpy.data.meshes.new('Cube')
me_cube.from_pydata([(-0.8625, -0.6995, 0.8882), (-0.8625, 0.8659, -0.6772), (-0.8625, -0.8659, 0.7217), (-0.8625, 0.6995, -0.8436), (-0.9656, -0.6995, 0.8882), (-0.9656, 0.8659, -0.6772), (-0.9656, -0.8659, 0.7217), (-0.9656, 0.6995, -0.8436), (-0.9656, 0.8659, 0.7217), (-0.9656, -0.6995, -0.8436), (-0.9656, 0.6995, 0.8882), (-0.9656, -0.8659, -0.6772), (-0.8625, 0.8659, 0.7217), (-0.8625, -0.6995, -0.8436), (-0.8625, 0.6995, 0.8882), (-0.8625, -0.8659, -0.6772), (-0.9656, -0.00088, 0.1896), (-0.8625, -0.0008799, 0.1896), (-0.9656, 0.1661, 0.02197), (-0.8625, 0.1661, 0.02197), (-0.9656, -0.1673, 0.02142), (-0.9656, -0.0008546, -0.145), (-0.8625, -0.0008546, -0.145), (-0.8625, -0.1673, 0.02142)], [], [(17, 19, 12, 14), (19, 18, 8, 12), (18, 16, 10, 8), (16, 17, 14, 10), (13, 15, 11, 9), (8, 10, 14, 12), (19, 22, 3, 1), (22, 21, 7, 3), (21, 18, 5, 7), (18, 19, 1, 5), (2, 0, 4, 6), (7, 5, 1, 3), (20, 16, 18, 21), (17, 23, 22, 19), (0, 2, 23, 17), (2, 6, 20, 23), (6, 4, 16, 20), (4, 0, 17, 16), (15, 13, 22, 23), (13, 9, 21, 22), (9, 11, 20, 21), (11, 15, 23, 20)])
_uv = me_cube.uv_layers.new(name='UVMap')
_uv.uv.foreach_set('vector', [0.2497, 0.7983, 0.298, 0.7499, 0.5, 0.9519, 0.4519, 1.0, 0.5, 4.302e-09, 0.5298, 0.0, 0.5298, 0.2857, 0.5, 0.2857, 0.2499, 0.298, 0.2983, 0.2497, 0.5, 0.4519, 0.4519, 0.5, 0.5298, 0.5713, 0.5, 0.5713, 0.5, 0.2857, 0.5298, 0.2857, 0.5893, 0.6388, 0.5893, 0.5708, 0.6191, 0.5708, 0.6191, 0.6388, 0.5595, 0.6388, 0.5595, 0.5708, 0.5893, 0.5708, 0.5893, 0.6388, 0.298, 0.7499, 0.2498, 0.7017, 0.4519, 0.5, 0.5, 0.5481, 0.5298, 0.0, 0.5595, 4.302e-09, 0.5595, 0.2856, 0.5298, 0.2856, 0.2017, 0.2498, 0.2499, 0.298, 0.04806, 0.5, 0.0, 0.4519, 0.5595, 0.0, 0.5893, 0.0, 0.5893, 0.2856, 0.5595, 0.2856, 0.5, 0.6393, 0.5, 0.5713, 0.5298, 0.5713, 0.5298, 0.6393, 0.5298, 0.6391, 0.5298, 0.5712, 0.5595, 0.5712, 0.5595, 0.6391, 0.2498, 0.2017, 0.2983, 0.2497, 0.2499, 0.298, 0.2017, 0.2498, 0.2497, 0.7983, 0.2017, 0.7498, 0.2498, 0.7017, 0.298, 0.7499, 0.04806, 1.0, 3.442e-08, 0.9519, 0.2017, 0.7498, 0.2497, 0.7983, 0.5298, 0.2856, 0.5595, 0.2856, 0.5595, 0.5712, 0.5298, 0.5712, 0.4519, 3.442e-08, 0.5, 0.04806, 0.2983, 0.2497, 0.2498, 0.2017, 0.5893, 0.2856, 0.6191, 0.2856, 0.6191, 0.5708, 0.5893, 0.5708, 0.0, 0.5481, 0.04806, 0.5, 0.2498, 0.7017, 0.2017, 0.7498, 0.5893, 0.5708, 0.5595, 0.5708, 0.5595, 0.2856, 0.5893, 0.2856, 0.0, 0.04806, 0.04806, 0.0, 0.2498, 0.2017, 0.2017, 0.2498, 0.6191, 0.2852, 0.5893, 0.2852, 0.5893, 1.506e-08, 0.6191, 0.0])
me_cube.materials.append(mat_box)
me_cube.materials.append(mat_beam)
me_cube.use_remesh_preserve_volume = False
me_cube.use_remesh_preserve_attributes = False
me_cube.use_mirror_vertex_groups = False
me_cube.update()

# ---- objects
ob_cube_006 = bpy.data.objects.new('Cube.006', me_cube_006)
ob_cube_005 = bpy.data.objects.new('Cube.005', me_cube_005)
ob_cube_004 = bpy.data.objects.new('Cube.004', me_cube_004)
ob_cube_003 = bpy.data.objects.new('Cube.003', me_cube_003)
ob_cube_002 = bpy.data.objects.new('Cube.002', me_cube_002)
ob_cube_001 = bpy.data.objects.new('Cube.001', me_cube_001)
ob_cube = bpy.data.objects.new('Cube', me_cube)

# ---- transforms, parenting, visibility, modifiers, constraints
ob_cube_006.location = (0.0, 0.0, 0.0)
ob_cube_006.lock_rotations_4d = False
ob_cube_006.empty_display_type = 'ARROWS'
ob_cube_006.lineart.crease_threshold = 0.0
ob_cube_005.location = (0.0, 0.0, 0.0)
ob_cube_005.lock_rotations_4d = False
ob_cube_005.empty_display_type = 'ARROWS'
ob_cube_005.lineart.crease_threshold = 0.0
ob_cube_004.location = (0.0, 0.0, 0.0)
ob_cube_004.lock_rotations_4d = False
ob_cube_004.empty_display_type = 'ARROWS'
ob_cube_004.lineart.crease_threshold = 0.0
ob_cube_003.location = (0.0, 0.0, 0.0)
ob_cube_003.lock_rotations_4d = False
ob_cube_003.empty_display_type = 'ARROWS'
ob_cube_003.lineart.crease_threshold = 0.0
ob_cube_002.location = (0.0, 0.0, 0.0)
ob_cube_002.lock_rotations_4d = False
ob_cube_002.empty_display_type = 'ARROWS'
ob_cube_002.lineart.crease_threshold = 0.0
ob_cube_001.location = (0.0, 0.0, 0.0)
ob_cube_001.lock_rotations_4d = False
ob_cube_001.empty_display_type = 'ARROWS'
ob_cube_001.lineart.crease_threshold = 0.0
ob_cube.location = (0.0, 0.0, 0.0)
ob_cube.lock_rotations_4d = False
ob_cube.empty_display_type = 'ARROWS'
ob_cube.lineart.crease_threshold = 0.0

# ---- collection membership
col_collection_1.objects.link(ob_cube_006)
col_collection_1.objects.link(ob_cube_005)
col_collection_1.objects.link(ob_cube_004)
col_collection_1.objects.link(ob_cube_003)
col_collection_1.objects.link(ob_cube_002)
col_collection_1.objects.link(ob_cube_001)
col_collection_1.objects.link(ob_cube)

# ---- scene / render settings (as saved in the file)
scene.frame_start = 1; scene.frame_end = 250; scene.frame_set(1)
scene.render.engine = 'BLENDER_EEVEE_NEXT'
scene.render.resolution_percentage = 50
scene.render.dither_intensity = 0.0
scene.cycles.use_denoising = False
scene.cycles.samples = 128
scene.cycles.sampling_pattern = 'TABULATED_SOBOL'
scene.cycles.use_adaptive_sampling = False
scene.cycles.use_light_tree = False
scene.cycles.blur_glossy = 0.0
scene.cycles.sample_clamp_indirect = 0.0
scene.view_settings.view_transform = 'Standard'
bpy.context.view_layer.update()

# ---- added for rendering (the .blend has no active camera and no usable light): camera, sun
cam_auto = bpy.data.cameras.new('AutoCamera')
cam_auto.lens = 50.0
cam_auto.sensor_width = 36.0
cam_auto.clip_end = 1000.0
ob_auto_camera = bpy.data.objects.new('AutoCamera', cam_auto)
scene.collection.objects.link(ob_auto_camera)
ob_auto_camera.location = (3.20507, -3.84609, 2.56406)
ob_auto_camera.rotation_euler = (1.09748, -7.21219e-08, 0.694738)
scene.camera = ob_auto_camera
light_auto_sun = bpy.data.lights.new('AutoSun', 'SUN')
light_auto_sun.energy = 3.0
light_auto_sun.angle = 0.0523599
ob_auto_sun = bpy.data.objects.new('AutoSun', light_auto_sun)
scene.collection.objects.link(ob_auto_sun)
ob_auto_sun.rotation_euler = (0.872665, 0.174533, 0.523599)
bpy.context.view_layer.update()
